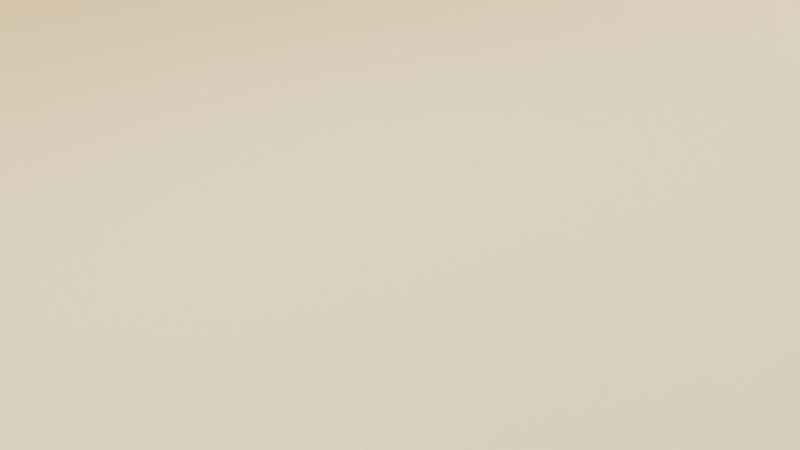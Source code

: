 # Source: Kitchen_-_Copy.blend  (saved by Blender 4.5.91; exported with 4.5.12 LTS)
import bpy
from mathutils import Matrix  # noqa: F401  (used for matrix-valued properties, if any)

bpy.ops.wm.read_factory_settings(use_empty=True)
scene = bpy.context.scene
scene.name = 'Scene'

# ---- collections
col_collection = bpy.data.collections.new('Collection'); scene.collection.children.link(col_collection)

# ---- materials (node trees are filled in below, after node groups)
mat_material_005 = bpy.data.materials.new('Material.005')

# ---- material node trees
mat_material_005.use_nodes = True; mat_material_005.node_tree.nodes.clear()
_N = mat_material_005.node_tree.nodes; _L = mat_material_005.node_tree.links
n0 = _N.new('ShaderNodeBsdfPrincipled'); n0.name = 'Principled BSDF'; n0.location = (-200, 100)
n0.inputs[0].default_value = (1.0, 0.8319, 0.4706, 1.0)
n1 = _N.new('ShaderNodeOutputMaterial'); n1.name = 'Material Output'; n1.location = (200, 100)
_L.new(n0.outputs[0], n1.inputs[0])
n1.is_active_output = True

# ---- world
world_world = bpy.data.worlds.new('World'); scene.world = world_world
world_world.use_nodes = True; world_world.node_tree.nodes.clear()
_N = world_world.node_tree.nodes; _L = world_world.node_tree.links
n0 = _N.new('ShaderNodeOutputWorld'); n0.name = 'World Output'; n0.location = (200, 100)
n1 = _N.new('ShaderNodeBackground'); n1.name = 'Background'; n1.location = (-200, 100)
n1.inputs[0].default_value = (0.05088, 0.05088, 0.05088, 1.0)
_L.new(n1.outputs[0], n0.inputs[0])
n0.is_active_output = True
world_world.color = (0.05088, 0.05088, 0.05088)
world_world.sun_shadow_jitter_overblur = 0.0

# ---- cameras
cam_camera = bpy.data.cameras.new('Camera')
cam_camera.clip_end = 100.0
cam_camera.ortho_scale = 7.314

# ---- lights
light_light = bpy.data.lights.new('Light', 'AREA')
light_light.energy = 1000.0
light_light.shadow_soft_size = 0.1
light_light.size = 5.0
light_light.size_y = 1.0
light_area = bpy.data.lights.new('Area', 'AREA')
light_area.energy = 1000.0
light_area.shape = 'RECTANGLE'
light_area.size = 5.0
light_area.size_y = 5.0
light_area_001 = bpy.data.lights.new('Area.001', 'AREA')
light_area_001.energy = 1000.0
light_area_001.size = 5.0
light_area_001.size_y = 1.0

# ---- meshes
me_cube_001 = bpy.data.meshes.new('Cube.001')
me_cube_001.from_pydata([(-1.0, -1.0, -1.0), (-1.0, -1.0, 1.0), (-1.0, 1.0, -1.0), (-1.0, 1.0, 1.0), (1.0, -1.0, -1.0), (1.0, -1.0, 1.0), (1.0, 1.0, -1.0), (1.0, 1.0, 1.0), (0.9167, 1.0, -1.0), (-0.9167, 1.0, -1.0), (-0.9167, 1.0, 1.0), (0.9167, 1.0, 1.0), (-0.9167, -1.0, -1.0), (0.9167, -1.0, -1.0), (0.9167, -1.0, 1.0), (-0.9167, -1.0, 1.0), (-1.0, 0.95, -1.0), (-1.0, -0.95, -1.0), (-1.0, -0.95, 1.0), (-1.0, 0.95, 1.0), (1.0, -0.95, -1.0), (1.0, 0.95, -1.0), (1.0, 0.95, 1.0), (1.0, -0.95, 1.0), (0.9167, 0.95, 1.0), (0.9167, -0.95, 1.0), (-0.9167, 0.95, 1.0), (-0.9167, -0.95, 1.0), (-0.9167, 0.95, -1.0), (-0.9167, -0.95, -1.0), (0.9167, 0.95, -1.0), (0.9167, -0.95, -1.0), (-1.0, 0.95, 21.0), (-1.0, 1.0, 21.0), (0.9167, 1.0, 21.0), (1.0, 1.0, 21.0), (1.0, -0.95, 21.0), (1.0, -1.0, 21.0), (-0.9167, -1.0, 21.0), (-1.0, -1.0, 21.0), (-0.9167, 1.0, 21.0), (0.9167, -1.0, 21.0), (0.9167, -0.95, 21.0), (-0.9167, -0.95, 21.0), (-1.0, -0.95, 21.0), (1.0, 0.95, 21.0), (0.9167, 0.95, 21.0), (-0.9167, 0.95, 21.0)], [], [(16, 19, 3, 2), (8, 11, 7, 6), (20, 23, 5, 4), (12, 15, 1, 0), (31, 20, 4, 13), (11, 10, 40, 34), (24, 25, 42, 46), (10, 3, 33, 40), (17, 29, 12, 0), (29, 31, 13, 12), (4, 5, 14, 13), (13, 14, 15, 12), (2, 3, 10, 9), (9, 10, 11, 8), (9, 8, 30, 28), (28, 30, 31, 29), (2, 9, 28, 16), (16, 28, 29, 17), (23, 22, 45, 36), (24, 26, 27, 25), (7, 11, 34, 35), (25, 27, 43, 42), (22, 7, 35, 45), (15, 14, 41, 38), (8, 6, 21, 30), (30, 21, 20, 31), (6, 7, 22, 21), (21, 22, 23, 20), (0, 1, 18, 17), (17, 18, 19, 16), (43, 44, 39, 38), (36, 42, 41, 37), (42, 43, 38, 41), (34, 40, 47, 46), (35, 34, 46, 45), (45, 46, 42, 36), (40, 33, 32, 47), (47, 32, 44, 43), (18, 1, 39, 44), (5, 23, 36, 37), (19, 18, 44, 32), (27, 26, 47, 43), (3, 19, 32, 33), (14, 5, 37, 41), (26, 24, 46, 47), (1, 15, 38, 39)])
_uv = me_cube_001.uv_layers.new(name='UVMap')
_uv.uv.foreach_set('vector', [0.375, 0.1667, 0.625, 0.1667, 0.625, 0.25, 0.375, 0.25, 0.375, 0.4167, 0.625, 0.4167, 0.625, 0.5, 0.375, 0.5, 0.375, 0.6667, 0.625, 0.6667, 0.625, 0.75, 0.375, 0.75, 0.375, 0.9167, 0.625, 0.9167, 0.625, 1.0, 0.375, 1.0, 0.2917, 0.6667, 0.375, 0.6667, 0.375, 0.75, 0.2917, 0.75, 0.625, 0.4167, 0.625, 0.3333, 0.625, 0.3333, 0.625, 0.4167, 0.7083, 0.5833, 0.7083, 0.6667, 0.7083, 0.6667, 0.7083, 0.5833, 0.625, 0.3333, 0.625, 0.25, 0.625, 0.25, 0.625, 0.3333, 0.125, 0.6667, 0.2083, 0.6667, 0.2083, 0.75, 0.125, 0.75, 0.2083, 0.6667, 0.2917, 0.6667, 0.2917, 0.75, 0.2083, 0.75, 0.375, 0.75, 0.625, 0.75, 0.625, 0.8333, 0.375, 0.8333, 0.375, 0.8333, 0.625, 0.8333, 0.625, 0.9167, 0.375, 0.9167, 0.375, 0.25, 0.625, 0.25, 0.625, 0.3333, 0.375, 0.3333, 0.375, 0.3333, 0.625, 0.3333, 0.625, 0.4167, 0.375, 0.4167, 0.2083, 0.5, 0.2917, 0.5, 0.2917, 0.5833, 0.2083, 0.5833, 0.2083, 0.5833, 0.2917, 0.5833, 0.2917, 0.6667, 0.2083, 0.6667, 0.125, 0.5, 0.2083, 0.5, 0.2083, 0.5833, 0.125, 0.5833, 0.125, 0.5833, 0.2083, 0.5833, 0.2083, 0.6667, 0.125, 0.6667, 0.625, 0.6667, 0.625, 0.5833, 0.625, 0.5833, 0.625, 0.6667, 0.7083, 0.5833, 0.7917, 0.5833, 0.7917, 0.6667, 0.7083, 0.6667, 0.625, 0.5, 0.625, 0.4167, 0.625, 0.4167, 0.625, 0.5, 0.7083, 0.6667, 0.7917, 0.6667, 0.7917, 0.6667, 0.7083, 0.6667, 0.625, 0.5833, 0.625, 0.5, 0.625, 0.5, 0.625, 0.5833, 0.625, 0.9167, 0.625, 0.8333, 0.625, 0.8333, 0.625, 0.9167, 0.2917, 0.5, 0.375, 0.5, 0.375, 0.5833, 0.2917, 0.5833, 0.2917, 0.5833, 0.375, 0.5833, 0.375, 0.6667, 0.2917, 0.6667, 0.375, 0.5, 0.625, 0.5, 0.625, 0.5833, 0.375, 0.5833, 0.375, 0.5833, 0.625, 0.5833, 0.625, 0.6667, 0.375, 0.6667, 0.375, 0.0, 0.625, 0.0, 0.625, 0.08333, 0.375, 0.08333, 0.375, 0.08333, 0.625, 0.08333, 0.625, 0.1667, 0.375, 0.1667, 0.7917, 0.6667, 0.875, 0.6667, 0.875, 0.75, 0.7917, 0.75, 0.625, 0.6667, 0.7083, 0.6667, 0.7083, 0.75, 0.625, 0.75, 0.7083, 0.6667, 0.7917, 0.6667, 0.7917, 0.75, 0.7083, 0.75, 0.7083, 0.5, 0.7917, 0.5, 0.7917, 0.5833, 0.7083, 0.5833, 0.625, 0.5, 0.7083, 0.5, 0.7083, 0.5833, 0.625, 0.5833, 0.625, 0.5833, 0.7083, 0.5833, 0.7083, 0.6667, 0.625, 0.6667, 0.7917, 0.5, 0.875, 0.5, 0.875, 0.5833, 0.7917, 0.5833, 0.7917, 0.5833, 0.875, 0.5833, 0.875, 0.6667, 0.7917, 0.6667, 0.625, 0.08333, 0.625, 0.0, 0.625, 0.0, 0.625, 0.08333, 0.625, 0.75, 0.625, 0.6667, 0.625, 0.6667, 0.625, 0.75, 0.625, 0.1667, 0.625, 0.08333, 0.625, 0.08333, 0.625, 0.1667, 0.7917, 0.6667, 0.7917, 0.5833, 0.7917, 0.5833, 0.7917, 0.6667, 0.625, 0.25, 0.625, 0.1667, 0.625, 0.1667, 0.625, 0.25, 0.625, 0.8333, 0.625, 0.75, 0.625, 0.75, 0.625, 0.8333, 0.7917, 0.5833, 0.7083, 0.5833, 0.7083, 0.5833, 0.7917, 0.5833, 0.625, 1.0, 0.625, 0.9167, 0.625, 0.9167, 0.625, 1.0])
me_cube_001.materials.append(mat_material_005)
me_cube_001.update()

# ---- objects
ob_lightback = bpy.data.objects.new('LightBack', light_light)
ob_camera = bpy.data.objects.new('Camera', cam_camera)
ob_lightfront = bpy.data.objects.new('LightFront', light_area)
ob_lightcenter = bpy.data.objects.new('LightCenter', light_area_001)
ob_cube = bpy.data.objects.new('Cube', me_cube_001)

# ---- transforms, parenting, visibility, modifiers, constraints
ob_lightback.location = (0.0, -10.0, 10.0)
ob_lightback.lock_rotations_4d = False
ob_lightback.empty_display_type = 'ARROWS'
ob_lightback.color = (0.0, 0.0, 0.0, 0.0)
ob_lightback.lineart.crease_threshold = 0.0
ob_camera.location = (7.359, -6.926, 4.958)
ob_camera.rotation_euler = (1.109, 0.0, 0.8149)
ob_camera.lock_rotations_4d = False
ob_camera.empty_display_type = 'ARROWS'
ob_camera.color = (0.0, 0.0, 0.0, 0.0)
ob_camera.display_type = 'WIRE'
ob_camera.lineart.crease_threshold = 0.0
ob_lightfront.location = (0.0, 10.0, 10.0)
ob_lightcenter.location = (0.0, 0.0, 10.0)
ob_cube.location = (0.0, 0.0, 0.0)
ob_cube.scale = (10.0, 15.0, 0.5)

# ---- collection membership
col_collection.objects.link(ob_lightback)
col_collection.objects.link(ob_camera)
col_collection.objects.link(ob_lightfront)
col_collection.objects.link(ob_lightcenter)
col_collection.objects.link(ob_cube)

# ---- scene / render settings (as saved in the file)
scene.camera = ob_camera
scene.frame_start = 1; scene.frame_end = 250; scene.frame_set(-21)
scene.render.engine = 'CYCLES'
scene.cycles.samples = 128
bpy.context.view_layer.update()

